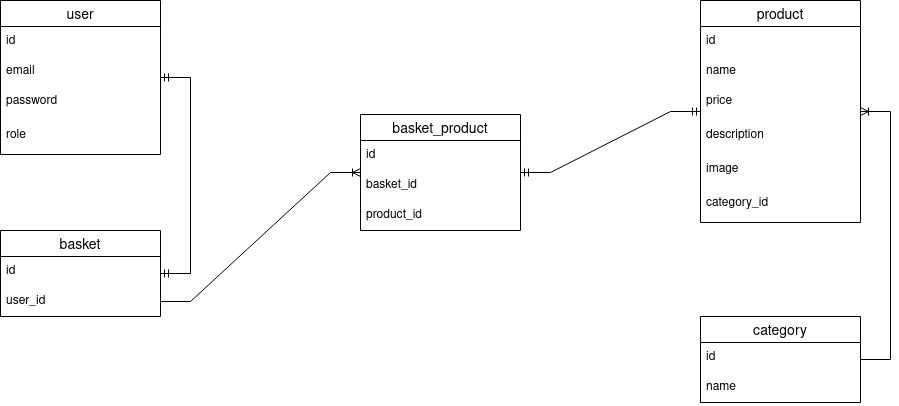

The diagram above was exported from draw.io. Its source (the exported page's mxGraphModel, read from the mxfile embedded in the PNG):
<mxGraphModel dx="942" dy="582" grid="1" gridSize="10" guides="1" tooltips="1" connect="1" arrows="1" fold="1" page="1" pageScale="1" pageWidth="1100" pageHeight="850" background="#ffffff" math="0" shadow="0">
  <root>
    <mxCell id="0" />
    <mxCell id="1" parent="0" />
    <mxCell id="IRNTvG4lmrociRqLh093-1" value="user" style="swimlane;fontStyle=0;childLayout=stackLayout;horizontal=1;startSize=26;horizontalStack=0;resizeParent=1;resizeParentMax=0;resizeLast=0;collapsible=1;marginBottom=0;align=center;fontSize=14;" parent="1" vertex="1">
      <mxGeometry x="90" y="120" width="160" height="154" as="geometry" />
    </mxCell>
    <mxCell id="IRNTvG4lmrociRqLh093-2" value="id" style="text;strokeColor=none;fillColor=none;spacingLeft=4;spacingRight=4;overflow=hidden;rotatable=0;points=[[0,0.5],[1,0.5]];portConstraint=eastwest;fontSize=12;" parent="IRNTvG4lmrociRqLh093-1" vertex="1">
      <mxGeometry y="26" width="160" height="30" as="geometry" />
    </mxCell>
    <mxCell id="IRNTvG4lmrociRqLh093-3" value="email" style="text;strokeColor=none;fillColor=none;spacingLeft=4;spacingRight=4;overflow=hidden;rotatable=0;points=[[0,0.5],[1,0.5]];portConstraint=eastwest;fontSize=12;" parent="IRNTvG4lmrociRqLh093-1" vertex="1">
      <mxGeometry y="56" width="160" height="30" as="geometry" />
    </mxCell>
    <mxCell id="IRNTvG4lmrociRqLh093-4" value="password" style="text;strokeColor=none;fillColor=none;spacingLeft=4;spacingRight=4;overflow=hidden;rotatable=0;points=[[0,0.5],[1,0.5]];portConstraint=eastwest;fontSize=12;" parent="IRNTvG4lmrociRqLh093-1" vertex="1">
      <mxGeometry y="86" width="160" height="34" as="geometry" />
    </mxCell>
    <mxCell id="IRNTvG4lmrociRqLh093-5" value="role" style="text;strokeColor=none;fillColor=none;spacingLeft=4;spacingRight=4;overflow=hidden;rotatable=0;points=[[0,0.5],[1,0.5]];portConstraint=eastwest;fontSize=12;" parent="IRNTvG4lmrociRqLh093-1" vertex="1">
      <mxGeometry y="120" width="160" height="34" as="geometry" />
    </mxCell>
    <mxCell id="IRNTvG4lmrociRqLh093-6" value="basket" style="swimlane;fontStyle=0;childLayout=stackLayout;horizontal=1;startSize=26;horizontalStack=0;resizeParent=1;resizeParentMax=0;resizeLast=0;collapsible=1;marginBottom=0;align=center;fontSize=14;" parent="1" vertex="1">
      <mxGeometry x="90" y="350" width="160" height="86" as="geometry" />
    </mxCell>
    <mxCell id="IRNTvG4lmrociRqLh093-7" value="id" style="text;strokeColor=none;fillColor=none;spacingLeft=4;spacingRight=4;overflow=hidden;rotatable=0;points=[[0,0.5],[1,0.5]];portConstraint=eastwest;fontSize=12;" parent="IRNTvG4lmrociRqLh093-6" vertex="1">
      <mxGeometry y="26" width="160" height="30" as="geometry" />
    </mxCell>
    <mxCell id="IRNTvG4lmrociRqLh093-8" value="user_id" style="text;strokeColor=none;fillColor=none;spacingLeft=4;spacingRight=4;overflow=hidden;rotatable=0;points=[[0,0.5],[1,0.5]];portConstraint=eastwest;fontSize=12;" parent="IRNTvG4lmrociRqLh093-6" vertex="1">
      <mxGeometry y="56" width="160" height="30" as="geometry" />
    </mxCell>
    <mxCell id="IRNTvG4lmrociRqLh093-11" value="" style="edgeStyle=entityRelationEdgeStyle;fontSize=12;html=1;endArrow=ERmandOne;startArrow=ERmandOne;rounded=0;" parent="1" source="IRNTvG4lmrociRqLh093-1" target="IRNTvG4lmrociRqLh093-6" edge="1">
      <mxGeometry width="100" height="100" relative="1" as="geometry">
        <mxPoint x="40" y="120" as="sourcePoint" />
        <mxPoint x="30" y="400" as="targetPoint" />
      </mxGeometry>
    </mxCell>
    <mxCell id="IRNTvG4lmrociRqLh093-12" value="product" style="swimlane;fontStyle=0;childLayout=stackLayout;horizontal=1;startSize=26;horizontalStack=0;resizeParent=1;resizeParentMax=0;resizeLast=0;collapsible=1;marginBottom=0;align=center;fontSize=14;" parent="1" vertex="1">
      <mxGeometry x="790" y="120" width="160" height="222" as="geometry" />
    </mxCell>
    <mxCell id="IRNTvG4lmrociRqLh093-13" value="id" style="text;strokeColor=none;fillColor=none;spacingLeft=4;spacingRight=4;overflow=hidden;rotatable=0;points=[[0,0.5],[1,0.5]];portConstraint=eastwest;fontSize=12;" parent="IRNTvG4lmrociRqLh093-12" vertex="1">
      <mxGeometry y="26" width="160" height="30" as="geometry" />
    </mxCell>
    <mxCell id="IRNTvG4lmrociRqLh093-14" value="name" style="text;strokeColor=none;fillColor=none;spacingLeft=4;spacingRight=4;overflow=hidden;rotatable=0;points=[[0,0.5],[1,0.5]];portConstraint=eastwest;fontSize=12;" parent="IRNTvG4lmrociRqLh093-12" vertex="1">
      <mxGeometry y="56" width="160" height="30" as="geometry" />
    </mxCell>
    <mxCell id="IRNTvG4lmrociRqLh093-15" value="price" style="text;strokeColor=none;fillColor=none;spacingLeft=4;spacingRight=4;overflow=hidden;rotatable=0;points=[[0,0.5],[1,0.5]];portConstraint=eastwest;fontSize=12;" parent="IRNTvG4lmrociRqLh093-12" vertex="1">
      <mxGeometry y="86" width="160" height="34" as="geometry" />
    </mxCell>
    <mxCell id="IRNTvG4lmrociRqLh093-19" value="description" style="text;strokeColor=none;fillColor=none;spacingLeft=4;spacingRight=4;overflow=hidden;rotatable=0;points=[[0,0.5],[1,0.5]];portConstraint=eastwest;fontSize=12;" parent="IRNTvG4lmrociRqLh093-12" vertex="1">
      <mxGeometry y="120" width="160" height="34" as="geometry" />
    </mxCell>
    <mxCell id="IRNTvG4lmrociRqLh093-18" value="image" style="text;strokeColor=none;fillColor=none;spacingLeft=4;spacingRight=4;overflow=hidden;rotatable=0;points=[[0,0.5],[1,0.5]];portConstraint=eastwest;fontSize=12;" parent="IRNTvG4lmrociRqLh093-12" vertex="1">
      <mxGeometry y="154" width="160" height="34" as="geometry" />
    </mxCell>
    <mxCell id="IRNTvG4lmrociRqLh093-16" value="category_id" style="text;strokeColor=none;fillColor=none;spacingLeft=4;spacingRight=4;overflow=hidden;rotatable=0;points=[[0,0.5],[1,0.5]];portConstraint=eastwest;fontSize=12;" parent="IRNTvG4lmrociRqLh093-12" vertex="1">
      <mxGeometry y="188" width="160" height="34" as="geometry" />
    </mxCell>
    <mxCell id="IRNTvG4lmrociRqLh093-20" value="category" style="swimlane;fontStyle=0;childLayout=stackLayout;horizontal=1;startSize=26;horizontalStack=0;resizeParent=1;resizeParentMax=0;resizeLast=0;collapsible=1;marginBottom=0;align=center;fontSize=14;" parent="1" vertex="1">
      <mxGeometry x="790" y="436" width="160" height="86" as="geometry" />
    </mxCell>
    <mxCell id="IRNTvG4lmrociRqLh093-21" value="id" style="text;strokeColor=none;fillColor=none;spacingLeft=4;spacingRight=4;overflow=hidden;rotatable=0;points=[[0,0.5],[1,0.5]];portConstraint=eastwest;fontSize=12;" parent="IRNTvG4lmrociRqLh093-20" vertex="1">
      <mxGeometry y="26" width="160" height="30" as="geometry" />
    </mxCell>
    <mxCell id="IRNTvG4lmrociRqLh093-22" value="name" style="text;strokeColor=none;fillColor=none;spacingLeft=4;spacingRight=4;overflow=hidden;rotatable=0;points=[[0,0.5],[1,0.5]];portConstraint=eastwest;fontSize=12;" parent="IRNTvG4lmrociRqLh093-20" vertex="1">
      <mxGeometry y="56" width="160" height="30" as="geometry" />
    </mxCell>
    <mxCell id="IRNTvG4lmrociRqLh093-23" value="" style="edgeStyle=entityRelationEdgeStyle;fontSize=12;html=1;endArrow=ERoneToMany;rounded=0;" parent="1" source="IRNTvG4lmrociRqLh093-20" target="IRNTvG4lmrociRqLh093-12" edge="1">
      <mxGeometry width="100" height="100" relative="1" as="geometry">
        <mxPoint x="720" y="442" as="sourcePoint" />
        <mxPoint x="820" y="342" as="targetPoint" />
      </mxGeometry>
    </mxCell>
    <mxCell id="IRNTvG4lmrociRqLh093-24" value="basket_product" style="swimlane;fontStyle=0;childLayout=stackLayout;horizontal=1;startSize=26;horizontalStack=0;resizeParent=1;resizeParentMax=0;resizeLast=0;collapsible=1;marginBottom=0;align=center;fontSize=14;" parent="1" vertex="1">
      <mxGeometry x="450" y="234" width="160" height="116" as="geometry" />
    </mxCell>
    <mxCell id="IRNTvG4lmrociRqLh093-25" value="id" style="text;strokeColor=none;fillColor=none;spacingLeft=4;spacingRight=4;overflow=hidden;rotatable=0;points=[[0,0.5],[1,0.5]];portConstraint=eastwest;fontSize=12;" parent="IRNTvG4lmrociRqLh093-24" vertex="1">
      <mxGeometry y="26" width="160" height="30" as="geometry" />
    </mxCell>
    <mxCell id="IRNTvG4lmrociRqLh093-26" value="basket_id" style="text;strokeColor=none;fillColor=none;spacingLeft=4;spacingRight=4;overflow=hidden;rotatable=0;points=[[0,0.5],[1,0.5]];portConstraint=eastwest;fontSize=12;" parent="IRNTvG4lmrociRqLh093-24" vertex="1">
      <mxGeometry y="56" width="160" height="30" as="geometry" />
    </mxCell>
    <mxCell id="IRNTvG4lmrociRqLh093-30" value="product_id" style="text;strokeColor=none;fillColor=none;spacingLeft=4;spacingRight=4;overflow=hidden;rotatable=0;points=[[0,0.5],[1,0.5]];portConstraint=eastwest;fontSize=12;" parent="IRNTvG4lmrociRqLh093-24" vertex="1">
      <mxGeometry y="86" width="160" height="30" as="geometry" />
    </mxCell>
    <mxCell id="IRNTvG4lmrociRqLh093-31" value="" style="edgeStyle=entityRelationEdgeStyle;fontSize=12;html=1;endArrow=ERoneToMany;rounded=0;exitX=1;exitY=0.5;exitDx=0;exitDy=0;" parent="1" source="IRNTvG4lmrociRqLh093-8" target="IRNTvG4lmrociRqLh093-24" edge="1">
      <mxGeometry width="100" height="100" relative="1" as="geometry">
        <mxPoint x="480" y="320" as="sourcePoint" />
        <mxPoint x="580" y="220" as="targetPoint" />
      </mxGeometry>
    </mxCell>
    <mxCell id="IRNTvG4lmrociRqLh093-32" value="" style="edgeStyle=entityRelationEdgeStyle;fontSize=12;html=1;endArrow=ERmandOne;startArrow=ERmandOne;rounded=0;" parent="1" source="IRNTvG4lmrociRqLh093-24" target="IRNTvG4lmrociRqLh093-12" edge="1">
      <mxGeometry width="100" height="100" relative="1" as="geometry">
        <mxPoint x="750" y="320" as="sourcePoint" />
        <mxPoint x="850" y="220" as="targetPoint" />
      </mxGeometry>
    </mxCell>
  </root>
</mxGraphModel>